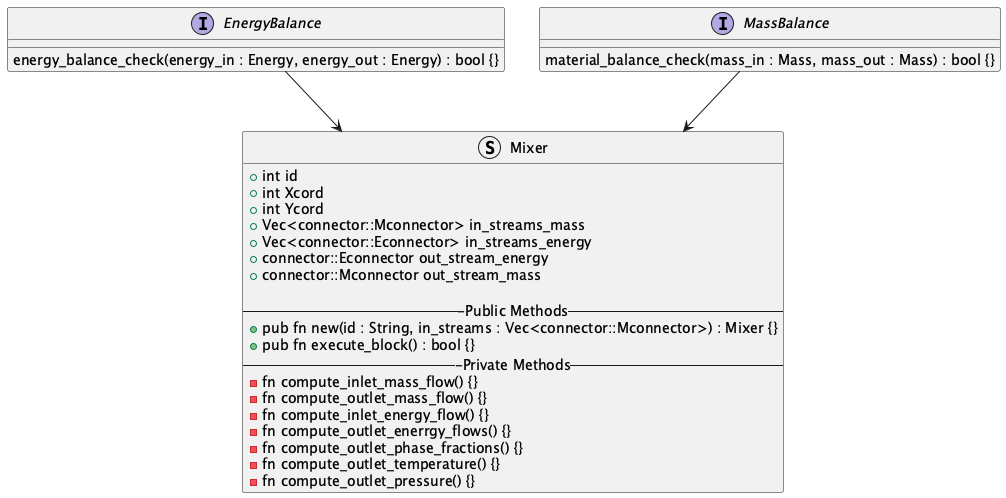

The diagram above was rendered by PlantUML. Its source (embedded in the PNG):
@startuml Blocks_Module_Class_Diagram

Interface EnergyBalance {
  energy_balance_check(energy_in : Energy, energy_out : Energy) : bool {} 
}

Interface MassBalance {
  material_balance_check(mass_in : Mass, mass_out : Mass) : bool {}  
}


Struct Mixer {
  + int id
  + int Xcord
  + int Ycord
  + Vec<connector::Mconnector> in_streams_mass
  + Vec<connector::Econnector> in_streams_energy
  + connector::Econnector out_stream_energy
  + connector::Mconnector out_stream_mass

  ---Public Methods--
  + pub fn new(id : String, in_streams : Vec<connector::Mconnector>) : Mixer {}
  + pub fn execute_block() : bool {}
  ---Private Methods--
  - fn compute_inlet_mass_flow() {}
  - fn compute_outlet_mass_flow() {}
  - fn compute_inlet_energy_flow() {}
  - fn compute_outlet_enerrgy_flows() {}
  - fn compute_outlet_phase_fractions() {}
  - fn compute_outlet_temperature() {}
  - fn compute_outlet_pressure() {} 
}

EnergyBalance --> Mixer
MassBalance --> Mixer


@enduml